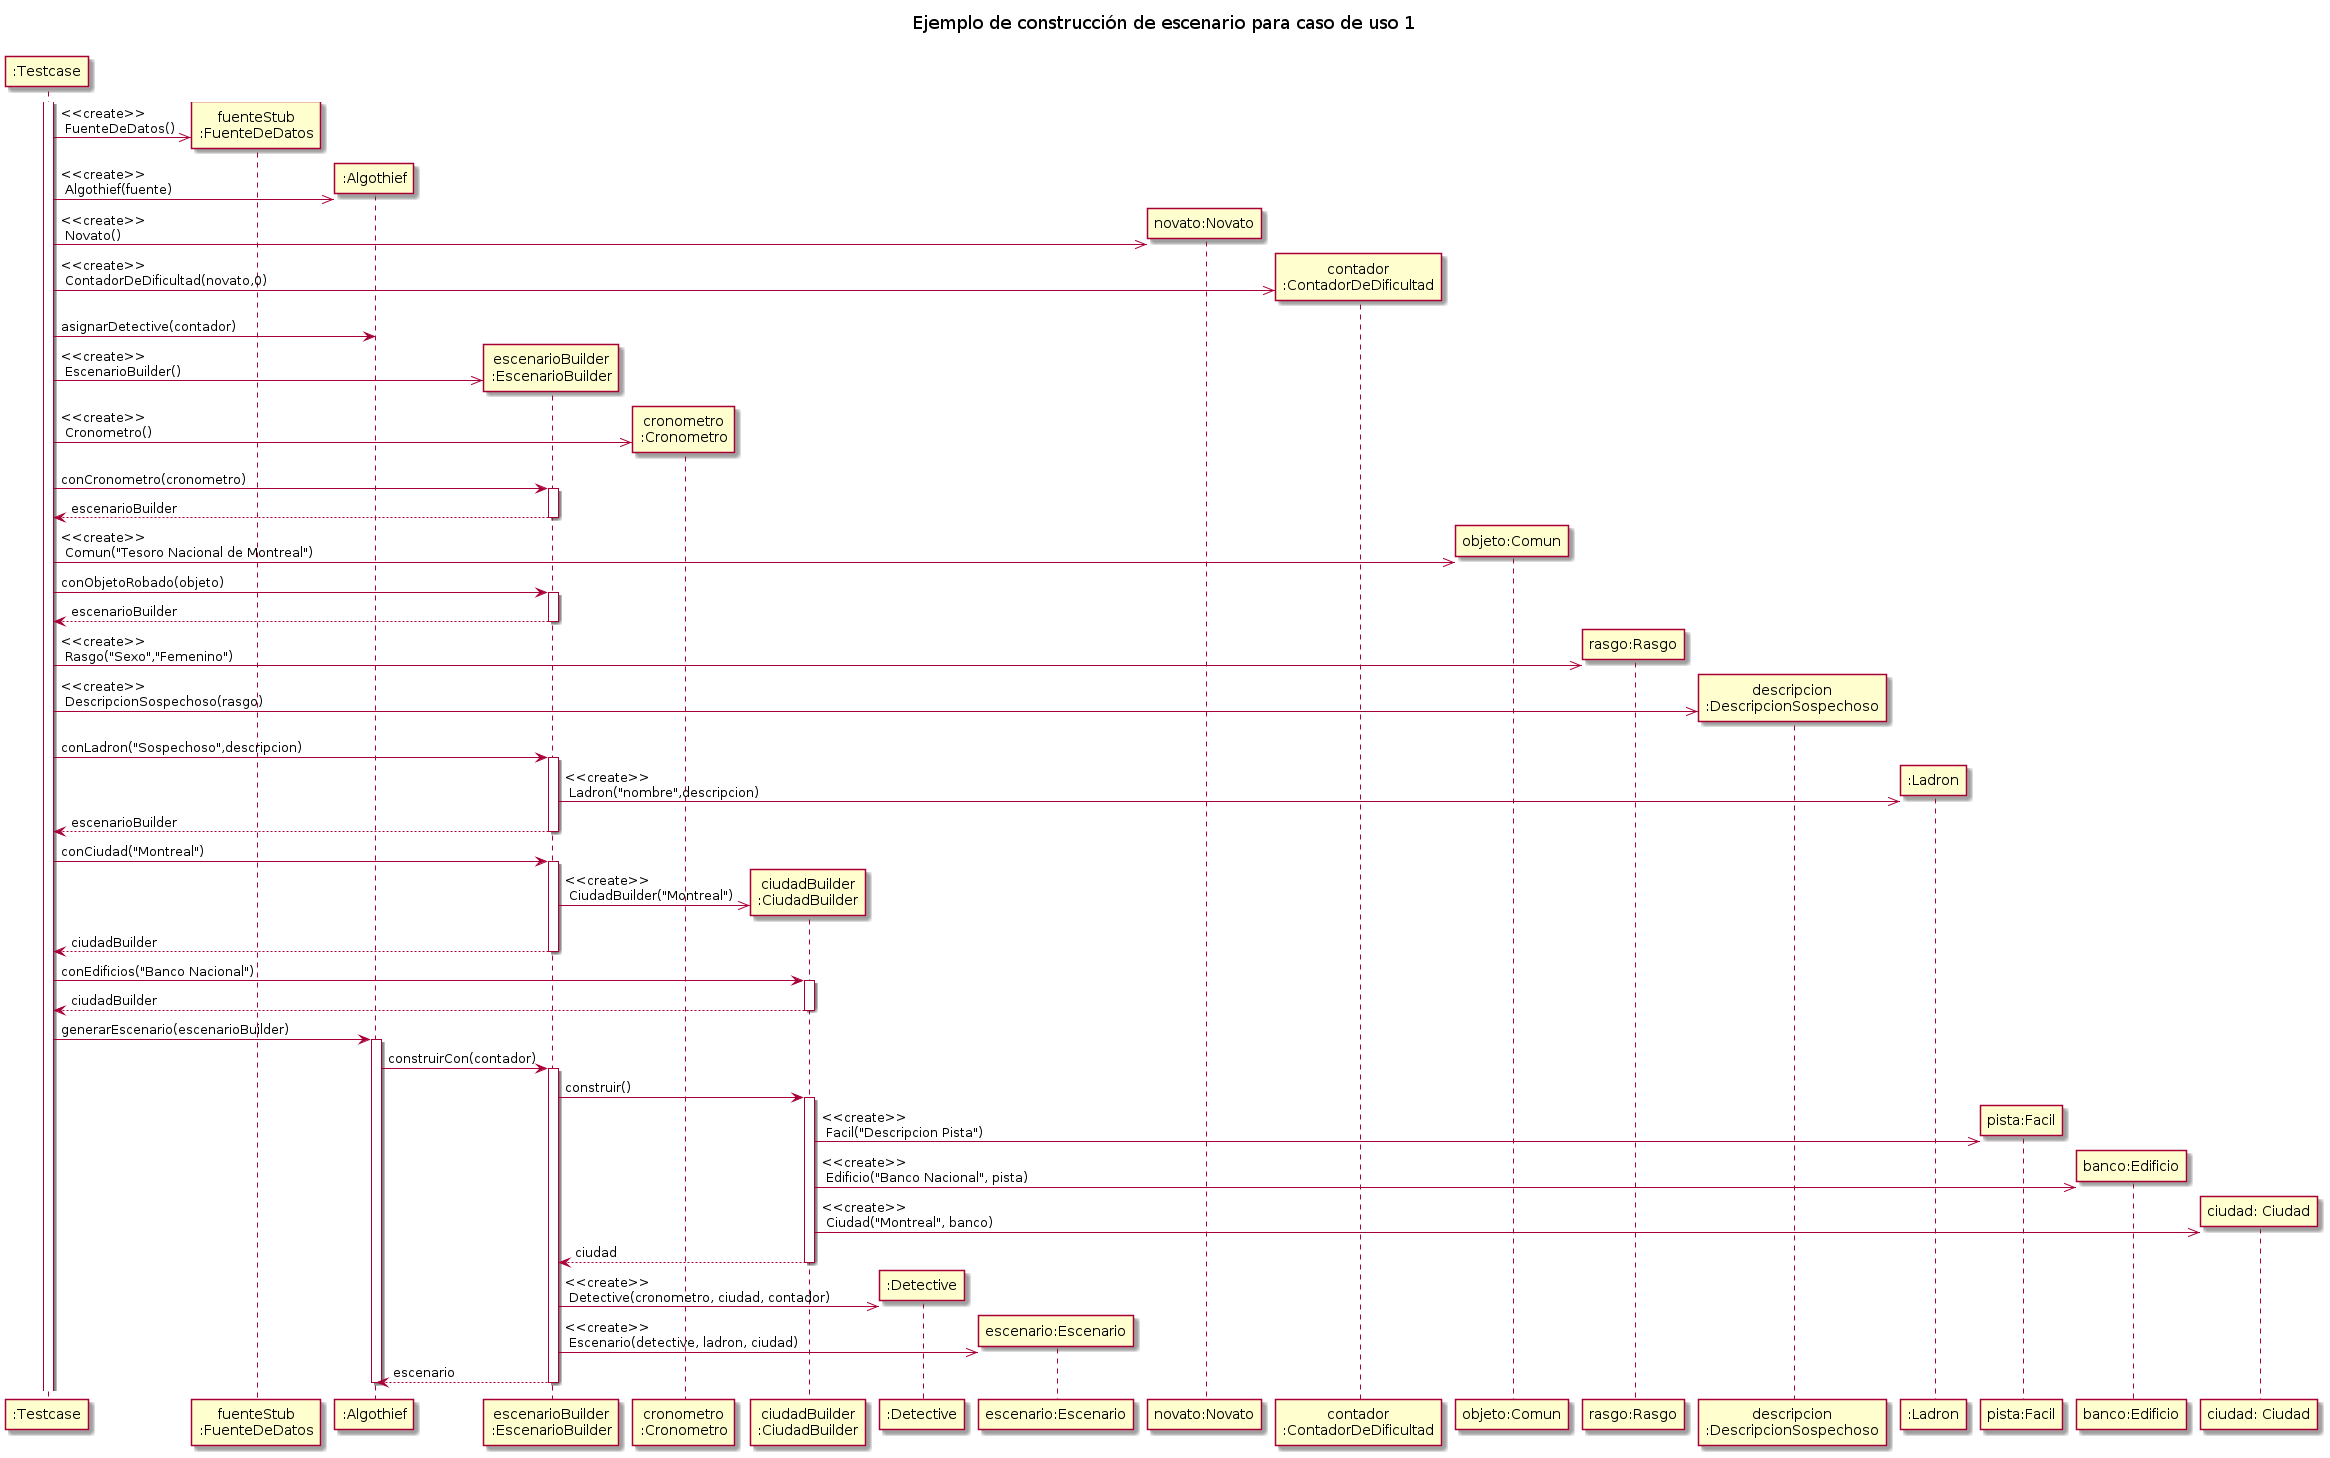

The diagram above was rendered by PlantUML. Its source (embedded in the PNG):
@startuml

title "Ejemplo de construcción de escenario para caso de uso 1"

participant ":Testcase" as testcase
participant "fuenteStub\n:FuenteDeDatos" as fuente
participant ":Algothief" as algothief

participant "escenarioBuilder\n:EscenarioBuilder" as escenarioBuilder
participant "cronometro\n:Cronometro" as cron
participant "ciudadBuilder\n:CiudadBuilder" as ciudadBuilder

participant ":Detective" as detective
participant "escenario:Escenario" as escenario

participant "novato:Novato" as novato
participant "contador\n:ContadorDeDificultad" as contDificultad
participant "objeto:Comun" as objeto
participant "rasgo:Rasgo" as rasgo
participant "descripcion\n:DescripcionSospechoso" as descripcion
participant ":Ladron" as ladron
participant "pista:Facil" as pista
participant "banco:Edificio" as banco
participant "ciudad: Ciudad" as ciudad



activate testcase
testcase ->> fuente**: <<create>>\n FuenteDeDatos()
testcase ->> algothief**: <<create>>\n Algothief(fuente)


testcase ->> novato**: <<create>>\n Novato()
testcase ->> contDificultad**: <<create>>\n ContadorDeDificultad(novato,0)

testcase -> algothief: asignarDetective(contador)

testcase ->> escenarioBuilder**: <<create>>\n EscenarioBuilder()

testcase ->> cron**: <<create>>\n Cronometro()
testcase -> escenarioBuilder++: conCronometro(cronometro)
    return escenarioBuilder

testcase ->> objeto**: <<create>>\n Comun("Tesoro Nacional de Montreal")
testcase -> escenarioBuilder++: conObjetoRobado(objeto)
    return escenarioBuilder

testcase ->> rasgo**: <<create>>\n Rasgo("Sexo","Femenino")
testcase ->> descripcion**: <<create>>\n DescripcionSospechoso(rasgo)
testcase -> escenarioBuilder++: conLadron("Sospechoso",descripcion)
    escenarioBuilder ->> ladron**: <<create>>\n Ladron("nombre",descripcion)
    return escenarioBuilder

testcase -> escenarioBuilder++: conCiudad("Montreal")
    escenarioBuilder ->> ciudadBuilder**: <<create>>\n CiudadBuilder("Montreal")
    return ciudadBuilder

testcase -> ciudadBuilder++: conEdificios("Banco Nacional")
    return ciudadBuilder

testcase -> algothief++: generarEscenario(escenarioBuilder)
    algothief -> escenarioBuilder++: construirCon(contador)
        escenarioBuilder -> ciudadBuilder++: construir()
            ciudadBuilder ->> pista**: <<create>>\n Facil("Descripcion Pista")
            ciudadBuilder ->> banco**: <<create>>\n Edificio("Banco Nacional", pista)
            ciudadBuilder ->> ciudad**: <<create>>\n Ciudad("Montreal", banco)
            return ciudad
        escenarioBuilder ->> detective**: <<create>>\n Detective(cronometro, ciudad, contador)
        escenarioBuilder ->> escenario**: <<create>>\n Escenario(detective, ladron, ciudad)
        return escenario
        deactivate algothief

@enduml